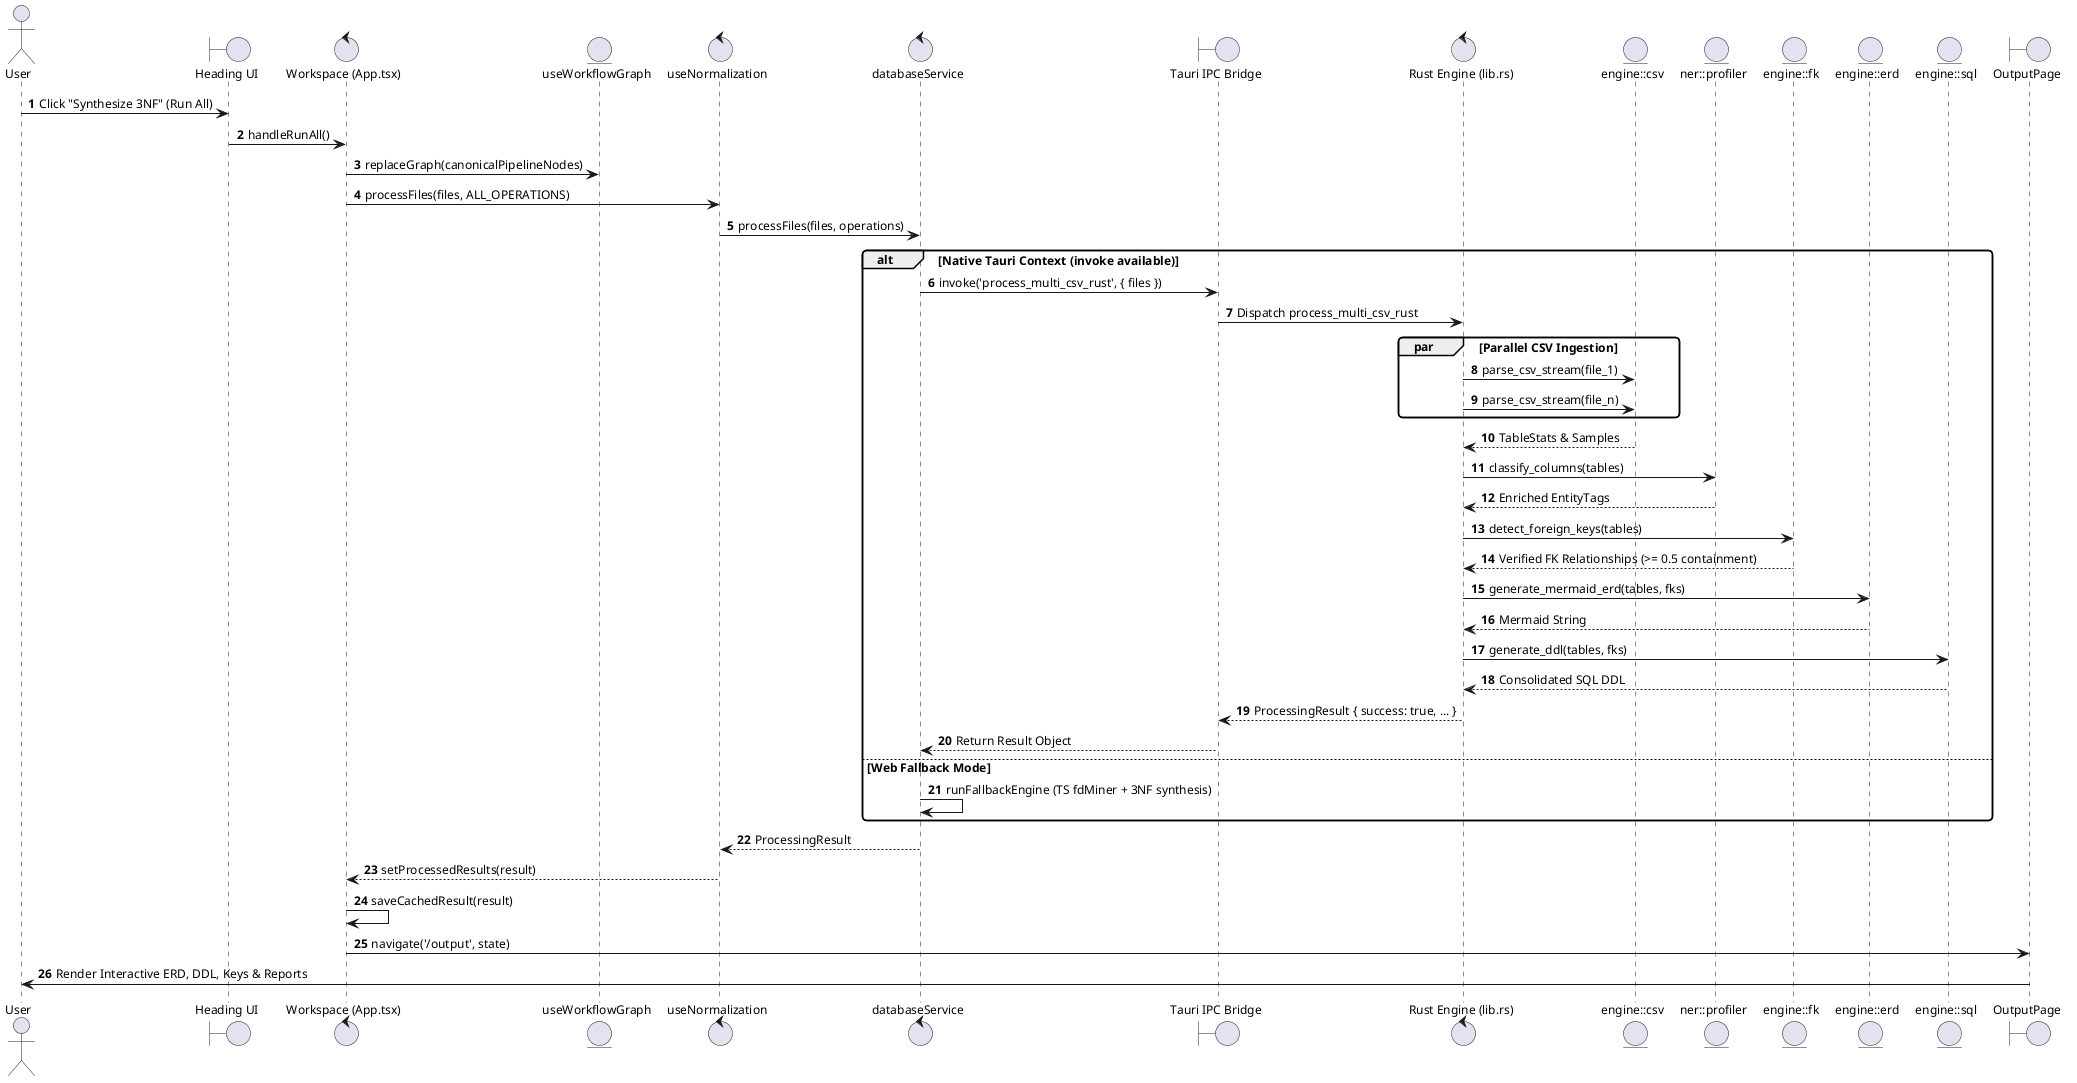

The diagram above was rendered by PlantUML. Its source (embedded in the PNG):
@startuml
!pragma layout smetana
autonumber
skinparam roundcorner 8
skinparam shadowing false
skinparam defaultFontName "Helvetica"
skinparam defaultFontSize 12

actor User
boundary "Heading UI" as Heading
control "Workspace (App.tsx)" as Workspace
entity "useWorkflowGraph" as Graph
control "useNormalization" as Hook
control "databaseService" as Service
boundary "Tauri IPC Bridge" as IPC
control "Rust Engine (lib.rs)" as RustLib
entity "engine::csv" as CSVParser
entity "ner::profiler" as NER
entity "engine::fk" as FKDetector
entity "engine::erd" as ERD
entity "engine::sql" as SQL
boundary "OutputPage" as Output

User -> Heading : Click "Synthesize 3NF" (Run All)
Heading -> Workspace : handleRunAll()
Workspace -> Graph : replaceGraph(canonicalPipelineNodes)
Workspace -> Hook : processFiles(files, ALL_OPERATIONS)
Hook -> Service : processFiles(files, operations)

alt Native Tauri Context (invoke available)
  Service -> IPC : invoke('process_multi_csv_rust', { files })
  IPC -> RustLib : Dispatch process_multi_csv_rust
  
  par Parallel CSV Ingestion
    RustLib -> CSVParser : parse_csv_stream(file_1)
    RustLib -> CSVParser : parse_csv_stream(file_n)
  end
  CSVParser --> RustLib : TableStats & Samples

  RustLib -> NER : classify_columns(tables)
  NER --> RustLib : Enriched EntityTags

  RustLib -> FKDetector : detect_foreign_keys(tables)
  FKDetector --> RustLib : Verified FK Relationships (>= 0.5 containment)

  RustLib -> ERD : generate_mermaid_erd(tables, fks)
  ERD --> RustLib : Mermaid String

  RustLib -> SQL : generate_ddl(tables, fks)
  SQL --> RustLib : Consolidated SQL DDL

  RustLib --> IPC : ProcessingResult { success: true, ... }
  IPC --> Service : Return Result Object
else Web Fallback Mode
  Service -> Service : runFallbackEngine (TS fdMiner + 3NF synthesis)
end

Service --> Hook : ProcessingResult
Hook --> Workspace : setProcessedResults(result)
Workspace -> Workspace : saveCachedResult(result)
Workspace -> Output : navigate('/output', state)
Output -> User : Render Interactive ERD, DDL, Keys & Reports
@enduml